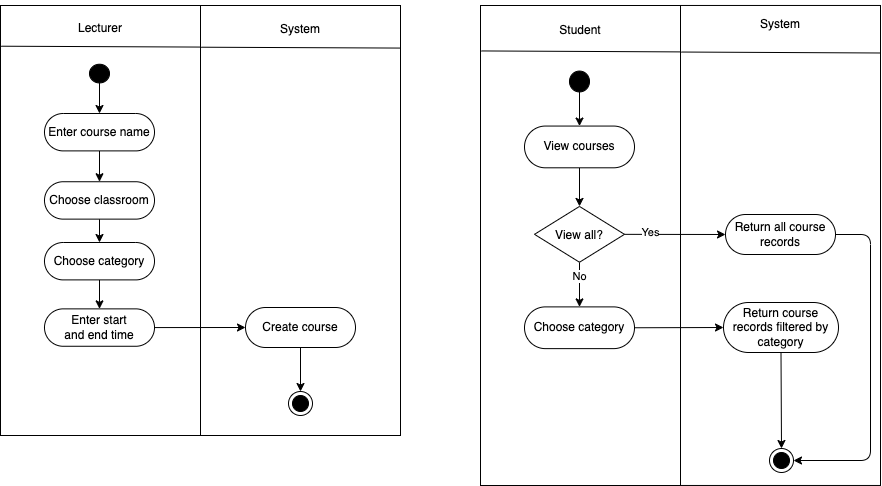

The diagram above was exported from draw.io. Its source (the exported page's mxGraphModel, read from the mxfile embedded in the PNG):
<mxGraphModel dx="371" dy="179" grid="1" gridSize="10" guides="1" tooltips="1" connect="1" arrows="1" fold="1" page="1" pageScale="1" pageWidth="850" pageHeight="1100" background="#ffffff" math="0" shadow="0">
  <root>
    <mxCell id="0" />
    <mxCell id="1" parent="0" />
    <mxCell id="71" value="" style="group" vertex="1" connectable="0" parent="1">
      <mxGeometry x="50" y="40" width="400" height="460" as="geometry" />
    </mxCell>
    <mxCell id="48" value="" style="group" vertex="1" connectable="0" parent="71">
      <mxGeometry width="200" height="430" as="geometry" />
    </mxCell>
    <mxCell id="50" value="" style="group" vertex="1" connectable="0" parent="48">
      <mxGeometry width="200" height="430" as="geometry" />
    </mxCell>
    <mxCell id="46" value="" style="rounded=0;whiteSpace=wrap;html=1;" vertex="1" parent="50">
      <mxGeometry width="200" height="430" as="geometry" />
    </mxCell>
    <mxCell id="49" value="Lecturer" style="text;html=1;align=center;verticalAlign=middle;whiteSpace=wrap;rounded=0;" vertex="1" parent="50">
      <mxGeometry x="70" y="8.73913043478261" width="60" height="28.043478260869566" as="geometry" />
    </mxCell>
    <mxCell id="47" value="" style="endArrow=none;html=1;exitX=0.004;exitY=0.097;exitDx=0;exitDy=0;exitPerimeter=0;entryX=1;entryY=0.099;entryDx=0;entryDy=0;entryPerimeter=0;" edge="1" parent="50">
      <mxGeometry width="50" height="50" relative="1" as="geometry">
        <mxPoint x="0.8000000000001819" y="40.710000000000036" as="sourcePoint" />
        <mxPoint x="200" y="41.57000000000005" as="targetPoint" />
      </mxGeometry>
    </mxCell>
    <mxCell id="62" style="edgeStyle=none;html=1;exitX=0.5;exitY=1;exitDx=0;exitDy=0;entryX=0.5;entryY=0;entryDx=0;entryDy=0;" edge="1" parent="50" source="45" target="56">
      <mxGeometry relative="1" as="geometry" />
    </mxCell>
    <mxCell id="45" value="Enter course name" style="rounded=1;whiteSpace=wrap;html=1;arcSize=50;" vertex="1" parent="50">
      <mxGeometry x="44" y="108" width="110" height="37.391304347826086" as="geometry" />
    </mxCell>
    <mxCell id="61" style="edgeStyle=none;html=1;exitX=0.5;exitY=1;exitDx=0;exitDy=0;entryX=0.5;entryY=0;entryDx=0;entryDy=0;" edge="1" parent="50" source="55" target="45">
      <mxGeometry relative="1" as="geometry" />
    </mxCell>
    <mxCell id="55" value="" style="ellipse;fillColor=strokeColor;html=1;" vertex="1" parent="50">
      <mxGeometry x="89" y="58.73913043478261" width="20" height="18.695652173913043" as="geometry" />
    </mxCell>
    <mxCell id="63" style="edgeStyle=none;html=1;exitX=0.5;exitY=1;exitDx=0;exitDy=0;entryX=0.5;entryY=0;entryDx=0;entryDy=0;" edge="1" parent="50" source="56" target="58">
      <mxGeometry relative="1" as="geometry" />
    </mxCell>
    <mxCell id="56" value="Choose classroom" style="rounded=1;whiteSpace=wrap;html=1;arcSize=50;" vertex="1" parent="50">
      <mxGeometry x="44" y="176.23913043478262" width="110" height="37.391304347826086" as="geometry" />
    </mxCell>
    <mxCell id="64" style="edgeStyle=none;html=1;exitX=0.5;exitY=1;exitDx=0;exitDy=0;entryX=0.5;entryY=0;entryDx=0;entryDy=0;" edge="1" parent="50" source="58" target="59">
      <mxGeometry relative="1" as="geometry" />
    </mxCell>
    <mxCell id="58" value="Choose category" style="rounded=1;whiteSpace=wrap;html=1;arcSize=50;" vertex="1" parent="50">
      <mxGeometry x="44" y="237" width="110" height="37.391304347826086" as="geometry" />
    </mxCell>
    <mxCell id="59" value="&lt;div&gt;&lt;span style=&quot;background-color: transparent;&quot;&gt;Enter start&lt;/span&gt;&lt;/div&gt;&lt;div&gt;&lt;span style=&quot;background-color: transparent;&quot;&gt;and end time&lt;/span&gt;&lt;/div&gt;" style="rounded=1;whiteSpace=wrap;html=1;arcSize=50;" vertex="1" parent="50">
      <mxGeometry x="44" y="303.3695652173913" width="110" height="37.391304347826086" as="geometry" />
    </mxCell>
    <mxCell id="51" value="" style="group" vertex="1" connectable="0" parent="71">
      <mxGeometry x="200" width="200" height="460" as="geometry" />
    </mxCell>
    <mxCell id="52" value="" style="rounded=0;whiteSpace=wrap;html=1;" vertex="1" parent="51">
      <mxGeometry width="200" height="430" as="geometry" />
    </mxCell>
    <mxCell id="53" value="System" style="text;html=1;align=center;verticalAlign=middle;whiteSpace=wrap;rounded=0;" vertex="1" parent="51">
      <mxGeometry x="70" y="4.972972972972973" width="60" height="37.2972972972973" as="geometry" />
    </mxCell>
    <mxCell id="54" value="" style="endArrow=none;html=1;exitX=0.004;exitY=0.097;exitDx=0;exitDy=0;exitPerimeter=0;entryX=1;entryY=0.099;entryDx=0;entryDy=0;entryPerimeter=0;" edge="1" parent="51" source="52" target="52">
      <mxGeometry width="50" height="50" relative="1" as="geometry">
        <mxPoint x="290" y="248.64864864864865" as="sourcePoint" />
        <mxPoint x="340" y="186.48648648648648" as="targetPoint" />
      </mxGeometry>
    </mxCell>
    <mxCell id="70" style="edgeStyle=none;html=1;exitX=0.5;exitY=1;exitDx=0;exitDy=0;entryX=0.5;entryY=0;entryDx=0;entryDy=0;" edge="1" parent="51" source="67" target="69">
      <mxGeometry relative="1" as="geometry" />
    </mxCell>
    <mxCell id="67" value="Create course" style="rounded=1;whiteSpace=wrap;html=1;arcSize=50;" vertex="1" parent="51">
      <mxGeometry x="45" y="302" width="110" height="40" as="geometry" />
    </mxCell>
    <mxCell id="69" value="" style="ellipse;html=1;shape=endState;fillColor=strokeColor;" vertex="1" parent="51">
      <mxGeometry x="88" y="386" width="24" height="24" as="geometry" />
    </mxCell>
    <mxCell id="68" style="edgeStyle=none;html=1;exitX=1;exitY=0.5;exitDx=0;exitDy=0;entryX=0;entryY=0.5;entryDx=0;entryDy=0;" edge="1" parent="71" source="59" target="67">
      <mxGeometry relative="1" as="geometry" />
    </mxCell>
    <mxCell id="73" value="" style="group" vertex="1" connectable="0" parent="1">
      <mxGeometry x="530" y="40" width="400" height="480" as="geometry" />
    </mxCell>
    <mxCell id="74" value="" style="group" vertex="1" connectable="0" parent="73">
      <mxGeometry width="200" height="480" as="geometry" />
    </mxCell>
    <mxCell id="75" value="" style="group" vertex="1" connectable="0" parent="74">
      <mxGeometry width="200" height="480" as="geometry" />
    </mxCell>
    <mxCell id="76" value="" style="rounded=0;whiteSpace=wrap;html=1;" vertex="1" parent="75">
      <mxGeometry width="200" height="480" as="geometry" />
    </mxCell>
    <mxCell id="77" value="Student" style="text;html=1;align=center;verticalAlign=middle;whiteSpace=wrap;rounded=0;" vertex="1" parent="75">
      <mxGeometry x="70" y="9.75530839231547" width="60" height="31.304347826086957" as="geometry" />
    </mxCell>
    <mxCell id="78" value="" style="endArrow=none;html=1;exitX=0.004;exitY=0.097;exitDx=0;exitDy=0;exitPerimeter=0;entryX=1;entryY=0.099;entryDx=0;entryDy=0;entryPerimeter=0;" edge="1" parent="75">
      <mxGeometry width="50" height="50" relative="1" as="geometry">
        <mxPoint x="0.8000000000001819" y="45.4437209302326" as="sourcePoint" />
        <mxPoint x="200" y="46.403720930232616" as="targetPoint" />
      </mxGeometry>
    </mxCell>
    <mxCell id="79" style="edgeStyle=none;html=1;exitX=0.5;exitY=1;exitDx=0;exitDy=0;entryX=0.5;entryY=0;entryDx=0;entryDy=0;" edge="1" parent="75" source="80" target="96">
      <mxGeometry relative="1" as="geometry">
        <mxPoint x="99" y="196.732052578362" as="targetPoint" />
      </mxGeometry>
    </mxCell>
    <mxCell id="80" value="View courses" style="rounded=1;whiteSpace=wrap;html=1;arcSize=50;" vertex="1" parent="75">
      <mxGeometry x="44" y="120.55813953488372" width="110" height="41.73913043478261" as="geometry" />
    </mxCell>
    <mxCell id="81" style="edgeStyle=none;html=1;exitX=0.5;exitY=1;exitDx=0;exitDy=0;entryX=0.5;entryY=0;entryDx=0;entryDy=0;" edge="1" parent="75" source="82" target="80">
      <mxGeometry relative="1" as="geometry" />
    </mxCell>
    <mxCell id="82" value="" style="ellipse;fillColor=strokeColor;html=1;" vertex="1" parent="75">
      <mxGeometry x="89" y="65.56926188068756" width="20" height="20.869565217391305" as="geometry" />
    </mxCell>
    <mxCell id="85" style="edgeStyle=none;html=1;exitX=0.5;exitY=1;exitDx=0;exitDy=0;entryX=0.5;entryY=0;entryDx=0;entryDy=0;" edge="1" parent="75" source="96" target="87">
      <mxGeometry relative="1" as="geometry">
        <mxPoint x="99" y="306.2972699696662" as="sourcePoint" />
      </mxGeometry>
    </mxCell>
    <mxCell id="110" value="No" style="edgeLabel;html=1;align=center;verticalAlign=middle;resizable=0;points=[];" vertex="1" connectable="0" parent="85">
      <mxGeometry x="-0.365" relative="1" as="geometry">
        <mxPoint as="offset" />
      </mxGeometry>
    </mxCell>
    <mxCell id="87" value="&lt;div&gt;Choose category&lt;/div&gt;" style="rounded=1;whiteSpace=wrap;html=1;arcSize=50;" vertex="1" parent="75">
      <mxGeometry x="44" y="301.3948634984833" width="110" height="41.73913043478261" as="geometry" />
    </mxCell>
    <mxCell id="96" value="View all?" style="rhombus;" vertex="1" parent="75">
      <mxGeometry x="54" y="200.93023255813952" width="90" height="55.81395348837209" as="geometry" />
    </mxCell>
    <mxCell id="88" value="" style="group" vertex="1" connectable="0" parent="73">
      <mxGeometry x="200" y="-5" width="200" height="480" as="geometry" />
    </mxCell>
    <mxCell id="89" value="" style="rounded=0;whiteSpace=wrap;html=1;" vertex="1" parent="88">
      <mxGeometry y="4.97" width="200" height="480" as="geometry" />
    </mxCell>
    <mxCell id="90" value="System" style="text;html=1;align=center;verticalAlign=middle;whiteSpace=wrap;rounded=0;" vertex="1" parent="88">
      <mxGeometry x="70" y="4.972972972972973" width="60" height="37.2972972972973" as="geometry" />
    </mxCell>
    <mxCell id="91" value="" style="endArrow=none;html=1;exitX=0.004;exitY=0.097;exitDx=0;exitDy=0;exitPerimeter=0;entryX=1;entryY=0.099;entryDx=0;entryDy=0;entryPerimeter=0;" edge="1" parent="88">
      <mxGeometry width="50" height="50" relative="1" as="geometry">
        <mxPoint x="0.7999999999999545" y="51.53000000000003" as="sourcePoint" />
        <mxPoint x="200" y="52.48999999999995" as="targetPoint" />
      </mxGeometry>
    </mxCell>
    <mxCell id="94" value="" style="ellipse;html=1;shape=endState;fillColor=strokeColor;" vertex="1" parent="88">
      <mxGeometry x="89" y="448" width="24" height="24" as="geometry" />
    </mxCell>
    <mxCell id="111" style="edgeStyle=none;html=1;exitX=1;exitY=0.5;exitDx=0;exitDy=0;entryX=1;entryY=0.5;entryDx=0;entryDy=0;" edge="1" parent="88" source="98" target="94">
      <mxGeometry relative="1" as="geometry">
        <Array as="points">
          <mxPoint x="190" y="234" />
          <mxPoint x="190" y="460" />
        </Array>
      </mxGeometry>
    </mxCell>
    <mxCell id="98" value="Return all course records" style="rounded=1;whiteSpace=wrap;html=1;arcSize=50;" vertex="1" parent="88">
      <mxGeometry x="45" y="214" width="110" height="40" as="geometry" />
    </mxCell>
    <mxCell id="104" style="edgeStyle=none;html=1;exitX=0.5;exitY=1;exitDx=0;exitDy=0;entryX=0.5;entryY=0;entryDx=0;entryDy=0;" edge="1" parent="88" source="99" target="94">
      <mxGeometry relative="1" as="geometry">
        <mxPoint x="100.77272727272725" y="371" as="targetPoint" />
      </mxGeometry>
    </mxCell>
    <mxCell id="99" value="Return course records filtered by category" style="rounded=1;whiteSpace=wrap;html=1;arcSize=50;" vertex="1" parent="88">
      <mxGeometry x="43" y="302" width="115" height="50" as="geometry" />
    </mxCell>
    <mxCell id="102" style="edgeStyle=none;html=1;exitX=1;exitY=0.5;exitDx=0;exitDy=0;entryX=0;entryY=0.5;entryDx=0;entryDy=0;" edge="1" parent="73" source="96" target="98">
      <mxGeometry relative="1" as="geometry" />
    </mxCell>
    <mxCell id="109" value="Yes" style="edgeLabel;html=1;align=center;verticalAlign=middle;resizable=0;points=[];" vertex="1" connectable="0" parent="102">
      <mxGeometry x="-0.4938" y="2" relative="1" as="geometry">
        <mxPoint as="offset" />
      </mxGeometry>
    </mxCell>
    <mxCell id="107" style="edgeStyle=none;html=1;exitX=1;exitY=0.5;exitDx=0;exitDy=0;entryX=0;entryY=0.5;entryDx=0;entryDy=0;" edge="1" parent="73" source="87" target="99">
      <mxGeometry relative="1" as="geometry" />
    </mxCell>
  </root>
</mxGraphModel>